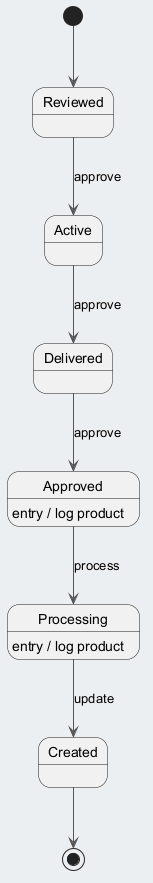

The diagram above was rendered by PlantUML. Its source (embedded in the PNG):
@startuml
skinparam backgroundColor #ECEFF1
skinparam classBackgroundColor #FFFFFF
skinparam classBorderColor #455A64
skinparam ArrowColor #555555
[*] --> Reviewed
Reviewed --> Active : approve
Active --> Delivered : approve
Delivered --> Approved : approve
Approved --> Processing : process
Approved : entry / log product
Processing --> Created : update
Processing : entry / log product
Created --> [*]
@enduml